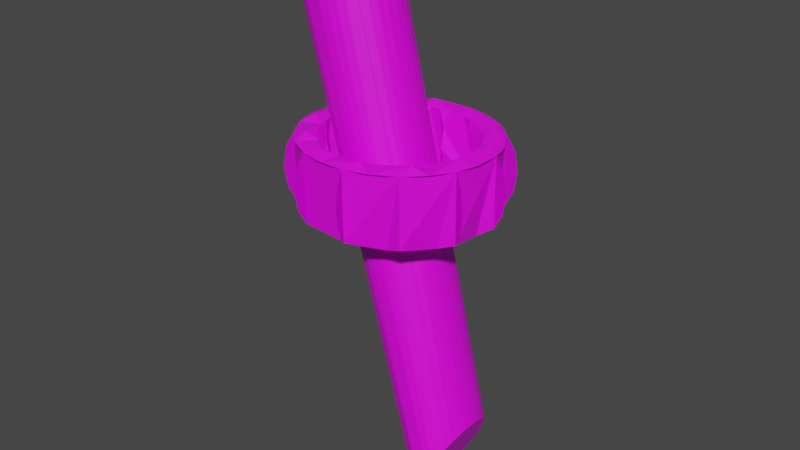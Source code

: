 # Source: tocha_com_detalhes_verdes.blend  (saved by Blender 2.92.15; exported with 4.5.12 LTS)
import bpy
from mathutils import Matrix  # noqa: F401  (used for matrix-valued properties, if any)

bpy.ops.wm.read_factory_settings(use_empty=True)
scene = bpy.context.scene
scene.name = 'Scene'

# ---- collections
col_collection = bpy.data.collections.new('Collection'); scene.collection.children.link(col_collection)

# ---- images (referenced by path relative to the original .blend; pixels are not part of the script)
import os
ASSET_DIR = os.environ.get("B2B_ASSET_DIR", "")  # directory of the original .blend (textures are referenced by path, not embedded)
HERE = os.path.dirname(os.path.abspath(__file__))  # packed textures are extracted next to this script under _unpacked/

def load_image(name, relpath, width, height, colorspace="sRGB"):
    """Load a texture the original file referenced (path relative to the .blend, or extracted next to this script)."""
    p = next((c for c in (os.path.join(HERE, relpath), os.path.join(ASSET_DIR, relpath)) if relpath and os.path.exists(c)), "")
    if p:
        img = bpy.data.images.load(p, check_existing=True)
        img.name = name
    else:  # same state as the original file: an image datablock whose file is absent (Cycles renders it pink)
        img = bpy.data.images.new(name, width, height)
        img.source = "FILE"
        img.filepath = "//" + (relpath or name)
    img.colorspace_settings.name = colorspace
    return img
img_material_base_color = load_image('Material Base Color', 'tocha com detalhes verde Base Color.png', 1024, 1024, 'sRGB')

# ---- materials (node trees are filled in below, after node groups)
mat_material = bpy.data.materials.new('Material')
mat_material.use_transparent_shadow = False

# ---- material node trees
mat_material.use_nodes = True; mat_material.node_tree.nodes.clear()
_N = mat_material.node_tree.nodes; _L = mat_material.node_tree.links
n0 = _N.new('ShaderNodeBsdfPrincipled'); n0.name = 'Principled BSDF'; n0.location = (10, 300)
n0.distribution = 'GGX'
n0.subsurface_method = 'BURLEY'
n0.inputs[3].default_value = 1.45
n0.inputs[27].default_value = (0.0, 0.0, 0.0, 1.0)
n0.inputs[28].default_value = 1.0
n1 = _N.new('ShaderNodeOutputMaterial'); n1.name = 'Material Output'; n1.location = (300, 300)
n2 = _N.new('ShaderNodeTexImage'); n2.name = 'Textura de imagem'; n2.location = (-280, 280)
n2.image = img_material_base_color
_L.new(n0.outputs[0], n1.inputs[0])
_L.new(n2.outputs[0], n0.inputs[0])
n1.is_active_output = True

# ---- world
world_world = bpy.data.worlds.new('World'); scene.world = world_world
world_world.use_nodes = True; world_world.node_tree.nodes.clear()
_N = world_world.node_tree.nodes; _L = world_world.node_tree.links
n0 = _N.new('ShaderNodeOutputWorld'); n0.name = 'World Output'; n0.location = (300, 300)
n1 = _N.new('ShaderNodeBackground'); n1.name = 'Background'; n1.location = (10, 300)
n1.inputs[0].default_value = (0.05088, 0.05088, 0.05088, 1.0)
_L.new(n1.outputs[0], n0.inputs[0])
n0.is_active_output = True
world_world.color = (0.05088, 0.05088, 0.05088)
world_world.use_sun_shadow = False
world_world.sun_shadow_jitter_overblur = 0.0

# ---- meshes
me_torus = bpy.data.meshes.new('Torus')
me_torus.from_pydata([(-1.035, -2.842e-14, -0.1858), (-0.906, -2.842e-14, -0.1518), (-0.8124, -2.842e-14, -0.05983), (-0.7796, -2.842e-14, 0.06532), (-0.8165, -2.842e-14, 0.1902), (-0.913, -2.842e-14, 0.2812), (-1.173, -2.842e-14, 0.2801), (-1.026, 0.1305, -0.1858), (-0.9052, 0.1142, 0.2813), (-1.163, 0.1468, 0.2801), (-0.9999, 0.2588, -0.1857), (-0.8821, 0.2265, 0.2814), (-1.008, 0.2588, 0.3143), (-1.133, 0.2912, 0.2803), (-1.2, 0.4784, 0.06344), (-1.166, 0.4655, -0.06141), (-1.077, 0.4305, -0.1525), (-0.9562, 0.3827, -0.1855), (-0.8438, 0.3348, 0.2815), (-1.084, 0.4305, 0.2805), (-1.17, 0.4655, 0.1886), (-0.8961, 0.5, -0.1852), (-0.7842, 0.4375, -0.1512), (-0.7034, 0.3917, -0.05934), (-0.6753, 0.375, 0.06579), (-0.7074, 0.3917, 0.1906), (-0.7913, 0.4375, 0.2818), (-1.016, 0.5625, 0.2808), (-0.8206, 0.6088, -0.1849), (-0.7252, 0.5327, 0.2821), (-0.9312, 0.6849, 0.2812), (-0.731, 0.7071, -0.1845), (-0.6468, 0.6187, 0.2824), (-0.7392, 0.7071, 0.3155), (-0.8304, 0.7955, 0.2816), (-0.791, 0.9917, 0.06527), (-0.7678, 0.9651, -0.05963), (-0.7084, 0.8925, -0.1509), (-0.6289, 0.7934, -0.184), (-0.5574, 0.6942, 0.2828), (-0.7155, 0.8925, 0.2821), (-0.7719, 0.9651, 0.1904), (-0.5159, 0.866, -0.1835), (-0.4515, 0.7578, -0.1497), (-0.4055, 0.6785, -0.05801), (-0.3901, 0.6495, 0.06706), (-0.4095, 0.6785, 0.192), (-0.4586, 0.7578, 0.2833), (-0.5884, 0.9743, 0.2827), (-0.394, 0.9239, -0.183), (-0.3519, 0.8084, 0.2837), (-0.4513, 1.039, 0.2833), (-0.2653, 0.9659, -0.1824), (-0.2393, 0.8452, 0.2843), (-0.2735, 0.9659, 0.3176), (-0.3066, 1.087, 0.284), (-0.17, 1.239, 0.06805), (-0.1635, 1.206, -0.05693), (-0.1496, 1.115, -0.1484), (-0.1321, 0.9914, -0.1818), (-0.1227, 0.8675, 0.2848), (-0.1566, 1.115, 0.2846), (-0.1675, 1.206, 0.1931), (0.003517, 1.0, -0.1812), (0.002971, 0.875, -0.1477), (0.001478, 0.7835, -0.05619), (-0.0005613, 0.75, 0.06881), (-0.0026, 0.7835, 0.1938), (-0.004093, 0.875, 0.2853), (-0.004093, 1.125, 0.2853), (0.1391, 0.9914, -0.1806), (0.1145, 0.8675, 0.2858), (0.1484, 1.115, 0.286), (0.2724, 0.9659, -0.18), (0.2312, 0.8452, 0.2864), (0.2642, 0.9659, 0.32), (0.2984, 1.087, 0.2867), (0.4963, 1.155, 0.07103), (0.4851, 1.124, -0.05403), (0.4502, 1.039, -0.1457), (0.401, 0.9239, -0.1794), (0.3437, 0.8084, 0.2869), (0.4431, 1.039, 0.2873), (0.481, 1.124, 0.196), (0.5229, 0.866, -0.1789), (0.4574, 0.7578, -0.1457), (0.4084, 0.6785, -0.05437), (0.389, 0.6495, 0.07055), (0.4043, 0.6785, 0.1956), (0.4504, 0.7578, 0.2873), (0.5802, 0.9743, 0.2879), (0.6359, 0.7934, -0.1784), (0.5492, 0.6942, 0.2878), (0.7073, 0.8925, 0.2885), (0.738, 0.7071, -0.1779), (0.6386, 0.6187, 0.2882), (0.7299, 0.7071, 0.3221), (0.8223, 0.7955, 0.289), (1.03, 0.761, 0.07341), (1.004, 0.7406, -0.0517), (0.9301, 0.6849, -0.1435), (0.8276, 0.6088, -0.1775), (0.717, 0.5327, 0.2885), (0.923, 0.6849, 0.2895), (0.9999, 0.7406, 0.1983), (0.9031, 0.5, -0.1772), (0.7901, 0.4375, -0.1442), (0.7063, 0.3917, -0.05304), (0.6741, 0.375, 0.07182), (0.7022, 0.3917, 0.197), (0.7831, 0.4375, 0.2888), (1.008, 0.5625, 0.2898), (0.9632, 0.3827, -0.1769), (0.8357, 0.3348, 0.2891), (1.076, 0.4305, 0.2901), (1.007, 0.2588, -0.1767), (0.8739, 0.2265, 0.2892), (0.9987, 0.2588, 0.3233), (1.125, 0.2912, 0.2904), (1.287, 0.1632, 0.07456), (1.254, 0.1588, -0.05059), (1.162, 0.1468, -0.1425), (1.033, 0.1305, -0.1766), (0.8971, 0.1142, 0.2893), (1.155, 0.1468, 0.2905), (1.25, 0.1588, 0.1994), (1.042, 8.742e-08, -0.1765), (0.9119, 7.649e-08, -0.1436), (0.8154, 6.85e-08, -0.05255), (0.7785, 6.557e-08, 0.07229), (0.8113, 6.85e-08, 0.1974), (0.9048, 7.649e-08, 0.2894), (1.165, 9.835e-08, 0.2905), (1.033, -0.1305, -0.1766), (0.8971, -0.1142, 0.2893), (1.155, -0.1468, 0.2905), (1.007, -0.2588, -0.1767), (0.8739, -0.2265, 0.2892), (0.9987, -0.2588, 0.3233), (1.125, -0.2912, 0.2904), (1.199, -0.4784, 0.07417), (1.169, -0.4655, -0.05097), (1.083, -0.4305, -0.1429), (0.9632, -0.3827, -0.1769), (0.8357, -0.3348, 0.2891), (1.076, -0.4305, 0.2901), (1.165, -0.4655, 0.199), (0.9031, -0.5, -0.1772), (0.7901, -0.4375, -0.1442), (0.7063, -0.3917, -0.05304), (0.6741, -0.375, 0.07182), (0.7022, -0.3917, 0.197), (0.7831, -0.4375, 0.2888), (1.008, -0.5625, 0.2898), (0.8276, -0.6088, -0.1775), (0.717, -0.5327, 0.2885), (0.923, -0.6849, 0.2895), (0.738, -0.7071, -0.1779), (0.6386, -0.6187, 0.2882), (0.7299, -0.7071, 0.3221), (0.8223, -0.7955, 0.289), (0.7899, -0.9917, 0.07234), (0.7708, -0.9651, -0.05275), (0.7144, -0.8925, -0.1445), (0.6359, -0.7934, -0.1784), (0.5492, -0.6942, 0.2878), (0.7073, -0.8925, 0.2885), (0.7667, -0.9651, 0.1972), (0.5229, -0.866, -0.1789), (0.4574, -0.7578, -0.1457), (0.4084, -0.6785, -0.05437), (0.389, -0.6495, 0.07055), (0.4043, -0.6785, 0.1956), (0.4504, -0.7578, 0.2873), (0.5802, -0.9743, 0.2879), (0.401, -0.9239, -0.1794), (0.3437, -0.8084, 0.2869), (0.4431, -1.039, 0.2873), (0.2724, -0.9659, -0.18), (0.2312, -0.8452, 0.2864), (0.2642, -0.9659, 0.32), (0.2984, -1.087, 0.2867), (0.1689, -1.239, 0.06956), (0.1664, -1.206, -0.05545), (0.1555, -1.115, -0.147), (0.1391, -0.9914, -0.1806), (0.1145, -0.8675, 0.2858), (0.1484, -1.115, 0.286), (0.1623, -1.206, 0.1945), (0.003517, -1.0, -0.1812), (0.002971, -0.875, -0.1477), (0.001478, -0.7835, -0.05619), (-0.0005613, -0.75, 0.06881), (-0.0026, -0.7835, 0.1938), (-0.004093, -0.875, 0.2853), (-0.004093, -1.125, 0.2853), (-0.1321, -0.9914, -0.1818), (-0.1227, -0.8675, 0.2848), (-0.1566, -1.115, 0.2846), (-0.2653, -0.9659, -0.1824), (-0.2393, -0.8452, 0.2843), (-0.2735, -0.9659, 0.3176), (-0.3066, -1.087, 0.284), (-0.4975, -1.155, 0.06658), (-0.4821, -1.124, -0.05835), (-0.4442, -1.039, -0.1497), (-0.394, -0.9239, -0.183), (-0.3519, -0.8084, 0.2837), (-0.4513, -1.039, 0.2833), (-0.4862, -1.124, 0.1916), (-0.5159, -0.866, -0.1835), (-0.4515, -0.7578, -0.1497), (-0.4055, -0.6785, -0.05801), (-0.3901, -0.6495, 0.06706), (-0.4095, -0.6785, 0.192), (-0.4586, -0.7578, 0.2833), (-0.5884, -0.9743, 0.2827), (-0.6289, -0.7934, -0.184), (-0.5574, -0.6942, 0.2828), (-0.7155, -0.8925, 0.2821), (-0.731, -0.7071, -0.1845), (-0.6468, -0.6187, 0.2824), (-0.7392, -0.7071, 0.3155), (-0.8304, -0.7955, 0.2816), (-1.031, -0.761, 0.0642), (-1.001, -0.7406, -0.06067), (-0.9242, -0.6849, -0.1518), (-0.8206, -0.6088, -0.1849), (-0.7252, -0.5327, 0.2821), (-0.9312, -0.6849, 0.2812), (-1.005, -0.7406, 0.1893), (-0.8961, -0.5, -0.1852), (-0.7842, -0.4375, -0.1512), (-0.7034, -0.3917, -0.05934), (-0.6753, -0.375, 0.06579), (-0.7074, -0.3917, 0.1906), (-0.7913, -0.4375, 0.2818), (-1.016, -0.5625, 0.2808), (-0.9562, -0.3827, -0.1855), (-0.8438, -0.3348, 0.2815), (-1.084, -0.4305, 0.2805), (-0.9999, -0.2588, -0.1857), (-0.8821, -0.2265, 0.2814), (-1.008, -0.2588, 0.3143), (-1.133, -0.2912, 0.2803), (-1.288, -0.1632, 0.06305), (-1.251, -0.1588, -0.06179), (-1.156, -0.1468, -0.1529), (-1.026, -0.1305, -0.1858), (-0.9052, -0.1142, 0.2813), (-1.163, -0.1468, 0.2801), (-1.255, -0.1588, 0.1882), (-0.7725, 0.5479, 1.349), (0.7803, 0.5479, -1.757), (-0.8721, 0.5373, 1.324), (0.7237, 0.5373, -1.816), (-0.9679, 0.5062, 1.3), (0.6693, 0.5062, -1.872), (-1.056, 0.4555, 1.277), (0.6192, 0.4555, -1.924), (-1.133, 0.3874, 1.258), (0.5752, 0.3874, -1.969), (-1.197, 0.3044, 1.242), (0.5391, 0.3044, -2.006), (-1.244, 0.2097, 1.23), (0.5123, 0.2097, -2.034), (-1.273, 0.1069, 1.223), (0.4958, 0.1069, -2.051), (-1.283, 4.495e-07, 1.22), (0.4902, 4.495e-07, -2.057), (-1.273, -0.1069, 1.223), (0.4958, -0.1069, -2.051), (-1.244, -0.2097, 1.23), (0.5123, -0.2097, -2.034), (-1.197, -0.3044, 1.242), (0.5391, -0.3044, -2.006), (-1.133, -0.3874, 1.258), (0.5752, -0.3874, -1.969), (-1.056, -0.4555, 1.277), (0.6192, -0.4555, -1.924), (-0.9679, -0.5062, 1.3), (0.6693, -0.5062, -1.872), (-0.8721, -0.5373, 1.324), (0.7237, -0.5373, -1.816), (-0.7725, -0.5479, 1.349), (0.7803, -0.5479, -1.757), (-0.6729, -0.5373, 1.374), (0.8369, -0.5373, -1.699), (-0.5772, -0.5062, 1.398), (0.8913, -0.5062, -1.642), (-0.4889, -0.4555, 1.421), (0.9415, -0.4555, -1.591), (-0.4116, -0.3874, 1.44), (0.9854, -0.3874, -1.545), (-0.3481, -0.3044, 1.456), (1.021, -0.3044, -1.508), (-0.3009, -0.2097, 1.468), (1.048, -0.2097, -1.48), (-0.2719, -0.1069, 1.476), (1.065, -0.1069, -1.463), (-0.2621, 9.372e-07, 1.478), (1.07, 9.372e-07, -1.457), (-0.2719, 0.1069, 1.476), (1.065, 0.1069, -1.463), (-0.3009, 0.2097, 1.468), (1.048, 0.2097, -1.48), (-0.3481, 0.3044, 1.456), (1.021, 0.3044, -1.508), (-0.4116, 0.3874, 1.44), (0.9854, 0.3874, -1.545), (-0.4889, 0.4555, 1.421), (0.9415, 0.4555, -1.591), (-0.5772, 0.5062, 1.398), (0.8913, 0.5062, -1.642), (-0.6729, 0.5373, 1.374), (0.8369, 0.5373, -1.699)], [], [(116, 123, 131, 134, 137, 138, 139, 135, 132, 124, 118, 117), (32, 39, 47, 50, 53, 54, 55, 51, 48, 40, 34, 33), (231, 238, 241, 248, 0, 1, 2, 3, 4, 5, 249, 242, 239, 236, 235, 234, 233, 232), (95, 102, 110, 113, 116, 117, 118, 114, 111, 103, 97, 96), (246, 245, 251, 250, 6, 9, 13, 19, 20, 14, 15, 16, 17, 10, 7, 0, 248, 247), (0, 7, 10, 17, 21, 22, 23, 24, 25, 26, 18, 11, 8, 5, 4, 3, 2, 1), (74, 81, 89, 92, 95, 96, 97, 93, 90, 82, 76, 75), (15, 14, 20, 19, 27, 30, 34, 40, 41, 35, 36, 37, 38, 31, 28, 21, 17, 16), (21, 28, 31, 38, 42, 43, 44, 45, 46, 47, 39, 32, 29, 26, 25, 24, 23, 22), (36, 35, 41, 40, 48, 51, 55, 61, 62, 56, 57, 58, 59, 52, 49, 42, 38, 37), (42, 49, 52, 59, 63, 64, 65, 66, 67, 68, 60, 53, 50, 47, 46, 45, 44, 43), (53, 60, 68, 71, 74, 75, 76, 72, 69, 61, 55, 54), (57, 56, 62, 61, 69, 72, 76, 82, 83, 77, 78, 79, 80, 73, 70, 63, 59, 58), (63, 70, 73, 80, 84, 85, 86, 87, 88, 89, 81, 74, 71, 68, 67, 66, 65, 64), (78, 77, 83, 82, 90, 93, 97, 103, 104, 98, 99, 100, 101, 94, 91, 84, 80, 79), (84, 91, 94, 101, 105, 106, 107, 108, 109, 110, 102, 95, 92, 89, 88, 87, 86, 85), (126, 133, 136, 143, 147, 148, 149, 150, 151, 152, 144, 137, 134, 131, 130, 129, 128, 127), (26, 29, 32, 33, 34, 30, 27, 19, 13, 12, 11, 18), (99, 98, 104, 103, 111, 114, 118, 124, 125, 119, 120, 121, 122, 115, 112, 105, 101, 100), (105, 112, 115, 122, 126, 127, 128, 129, 130, 131, 123, 116, 113, 110, 109, 108, 107, 106), (242, 249, 5, 8, 11, 12, 13, 9, 6, 250, 244, 243), (120, 119, 125, 124, 132, 135, 139, 145, 146, 140, 141, 142, 143, 136, 133, 126, 122, 121), (221, 228, 236, 239, 242, 243, 244, 240, 237, 229, 223, 222), (141, 140, 146, 145, 153, 156, 160, 166, 167, 161, 162, 163, 164, 157, 154, 147, 143, 142), (147, 154, 157, 164, 168, 169, 170, 171, 172, 173, 165, 158, 155, 152, 151, 150, 149, 148), (200, 207, 215, 218, 221, 222, 223, 219, 216, 208, 202, 201), (162, 161, 167, 166, 174, 177, 181, 187, 188, 182, 183, 184, 185, 178, 175, 168, 164, 163), (168, 175, 178, 185, 189, 190, 191, 192, 193, 194, 186, 179, 176, 173, 172, 171, 170, 169), (183, 182, 188, 187, 195, 198, 202, 208, 209, 203, 204, 205, 206, 199, 196, 189, 185, 184), (189, 196, 199, 206, 210, 211, 212, 213, 214, 215, 207, 200, 197, 194, 193, 192, 191, 190), (137, 144, 152, 155, 158, 159, 160, 156, 153, 145, 139, 138), (204, 203, 209, 208, 216, 219, 223, 229, 230, 224, 225, 226, 227, 220, 217, 210, 206, 205), (210, 217, 220, 227, 231, 232, 233, 234, 235, 236, 228, 221, 218, 215, 214, 213, 212, 211), (225, 224, 230, 229, 237, 240, 244, 250, 251, 245, 246, 247, 248, 241, 238, 231, 227, 226), (179, 186, 194, 197, 200, 201, 202, 198, 195, 187, 181, 180), (158, 165, 173, 176, 179, 180, 181, 177, 174, 166, 160, 159), (262, 263, 265, 267, 269, 271, 270, 268, 266, 264), (278, 279, 281, 283, 285, 287, 286, 284, 282, 280), (286, 287, 289, 291, 293, 295, 294, 292, 290, 288), (302, 303, 305, 307, 309, 311, 310, 308, 306, 304), (253, 255, 254, 252, 314, 312, 310, 311, 313, 315), (254, 255, 257, 259, 261, 263, 262, 260, 258, 256), (255, 253, 315, 313, 311, 309, 307, 305, 303, 301, 299, 297, 295, 293, 291, 289, 287, 285, 283, 281, 279, 277, 275, 273, 271, 269, 267, 265, 263, 261, 259, 257), (294, 295, 297, 299, 301, 303, 302, 300, 298, 296), (252, 254, 256, 258, 260, 262, 264, 266, 268, 270, 272, 274, 276, 278, 280, 282, 284, 286, 288, 290, 292, 294, 296, 298, 300, 302, 304, 306, 308, 310, 312, 314), (270, 271, 273, 275, 277, 279, 278, 276, 274, 272)])
_uv = me_torus.uv_layers.new(name='UVMap')
_uv.uv.foreach_set('vector', [0.1513, 0.3646, 0.1712, 0.37, 0.1916, 0.3727, 0.2121, 0.3726, 0.2325, 0.3697, 0.2369, 0.3926, 0.2413, 0.4154, 0.2151, 0.4192, 0.1886, 0.4193, 0.1624, 0.4158, 0.1368, 0.4088, 0.1441, 0.3868, 0.09811, 0.08734, 0.08356, 0.1025, 0.07103, 0.1195, 0.06074, 0.1381, 0.05287, 0.1579, 0.03158, 0.1505, 0.0103, 0.1431, 0.02043, 0.1176, 0.03366, 0.09379, 0.04977, 0.07191, 0.06848, 0.0524, 0.08329, 0.06991, 0.7546, 0.8883, 0.748, 0.8681, 0.7425, 0.8466, 0.7381, 0.8241, 0.7349, 0.8009, 0.7495, 0.7986, 0.7712, 0.7959, 0.7941, 0.7935, 0.812, 0.792, 0.8202, 0.7919, 0.823, 0.8122, 0.8269, 0.8319, 0.8317, 0.8508, 0.8375, 0.8684, 0.8274, 0.8605, 0.8088, 0.8591, 0.7866, 0.8644, 0.7668, 0.8751, 0.08356, 0.3179, 0.09811, 0.333, 0.1144, 0.3459, 0.1323, 0.3565, 0.1513, 0.3646, 0.1441, 0.3868, 0.1368, 0.4088, 0.1124, 0.3985, 0.08947, 0.3848, 0.06848, 0.3682, 0.04977, 0.3489, 0.06666, 0.3334, 0.3464, 0.6386, 0.3231, 0.6402, 0.3039, 0.6378, 0.2939, 0.6321, 0.2921, 0.6066, 0.2915, 0.5803, 0.2921, 0.5538, 0.2939, 0.5276, 0.3039, 0.5247, 0.3231, 0.524, 0.3464, 0.5255, 0.3675, 0.529, 0.3808, 0.5334, 0.3792, 0.5567, 0.3786, 0.5803, 0.3792, 0.6036, 0.3808, 0.6263, 0.3675, 0.6335, 0.7349, 0.8009, 0.733, 0.7774, 0.7323, 0.7542, 0.733, 0.7315, 0.7349, 0.7097, 0.7495, 0.7188, 0.7712, 0.7245, 0.7941, 0.7251, 0.812, 0.7206, 0.8202, 0.7121, 0.8185, 0.7312, 0.818, 0.751, 0.8185, 0.7714, 0.8202, 0.7919, 0.812, 0.792, 0.7941, 0.7935, 0.7712, 0.7959, 0.7495, 0.7986, 0.04754, 0.2423, 0.05287, 0.2629, 0.06074, 0.2826, 0.07103, 0.301, 0.08356, 0.3179, 0.06666, 0.3334, 0.04977, 0.3489, 0.03366, 0.3272, 0.02043, 0.3034, 0.0103, 0.2781, 0.003454, 0.2516, 0.0255, 0.247, 0.3464, 0.5255, 0.3231, 0.524, 0.3039, 0.5247, 0.2939, 0.5276, 0.2969, 0.5019, 0.3009, 0.4774, 0.3061, 0.4544, 0.3122, 0.4333, 0.3237, 0.4228, 0.3434, 0.4193, 0.3662, 0.4237, 0.3858, 0.4348, 0.397, 0.4496, 0.3916, 0.4684, 0.3871, 0.4888, 0.3834, 0.5106, 0.3808, 0.5334, 0.3675, 0.529, 0.7349, 0.7097, 0.7381, 0.6893, 0.7425, 0.6705, 0.748, 0.6537, 0.7546, 0.6392, 0.7668, 0.6571, 0.7866, 0.6692, 0.8088, 0.6722, 0.8274, 0.6654, 0.8375, 0.6504, 0.8317, 0.6631, 0.8269, 0.6778, 0.823, 0.6942, 0.8202, 0.7121, 0.812, 0.7206, 0.7941, 0.7251, 0.7712, 0.7245, 0.7495, 0.7188, 0.6559, 0.9366, 0.633, 0.941, 0.6121, 0.9355, 0.5988, 0.9214, 0.5948, 0.9036, 0.5914, 0.8832, 0.5888, 0.8606, 0.5868, 0.8361, 0.5992, 0.8432, 0.6198, 0.8462, 0.643, 0.8443, 0.6626, 0.8381, 0.6734, 0.8291, 0.6751, 0.8508, 0.6775, 0.8709, 0.6805, 0.8891, 0.684, 0.9049, 0.6745, 0.9234, 0.1971, 0.9966, 0.1932, 0.976, 0.1899, 0.9538, 0.1873, 0.9305, 0.1853, 0.9065, 0.1967, 0.9039, 0.2166, 0.9017, 0.2399, 0.9004, 0.2601, 0.9005, 0.272, 0.9019, 0.2737, 0.923, 0.276, 0.9433, 0.2789, 0.9627, 0.2824, 0.9808, 0.2694, 0.9711, 0.2487, 0.968, 0.2259, 0.9723, 0.207, 0.9827, 0.05287, 0.1579, 0.04754, 0.1785, 0.04486, 0.1997, 0.04486, 0.2211, 0.04754, 0.2423, 0.0255, 0.247, 0.003454, 0.2516, 0.0, 0.2244, 0.0, 0.1969, 0.003454, 0.1697, 0.0103, 0.1431, 0.03158, 0.1505, 0.643, 0.8443, 0.6198, 0.8462, 0.5992, 0.8432, 0.5868, 0.8361, 0.5857, 0.8103, 0.5853, 0.7835, 0.5857, 0.7562, 0.5868, 0.7288, 0.5992, 0.7272, 0.6198, 0.727, 0.643, 0.7283, 0.6626, 0.7308, 0.6734, 0.7337, 0.6724, 0.758, 0.672, 0.7823, 0.6724, 0.8061, 0.6734, 0.8291, 0.6626, 0.8381, 0.1853, 0.9065, 0.1842, 0.8821, 0.1838, 0.8578, 0.1842, 0.834, 0.1853, 0.8111, 0.1967, 0.8204, 0.2166, 0.8269, 0.2399, 0.8289, 0.2601, 0.8258, 0.272, 0.8184, 0.271, 0.8385, 0.2707, 0.8593, 0.271, 0.8806, 0.272, 0.9019, 0.2601, 0.9005, 0.2399, 0.9004, 0.2166, 0.9017, 0.1967, 0.9039, 0.643, 0.7283, 0.6198, 0.727, 0.5992, 0.7272, 0.5868, 0.7288, 0.5888, 0.7019, 0.5914, 0.6759, 0.5948, 0.6512, 0.5988, 0.6283, 0.6121, 0.6185, 0.633, 0.6153, 0.6559, 0.6196, 0.6745, 0.6302, 0.684, 0.6444, 0.6805, 0.6647, 0.6775, 0.6867, 0.6751, 0.7098, 0.6734, 0.7337, 0.6626, 0.7308, 0.1853, 0.8111, 0.1873, 0.7895, 0.1899, 0.7696, 0.1932, 0.7516, 0.1971, 0.736, 0.207, 0.7547, 0.2259, 0.7681, 0.2487, 0.7726, 0.2694, 0.767, 0.2824, 0.7527, 0.2789, 0.7664, 0.276, 0.7821, 0.2737, 0.7995, 0.272, 0.8184, 0.2601, 0.8258, 0.2399, 0.8289, 0.2166, 0.8269, 0.1967, 0.8204, 0.4058, 0.8351, 0.4042, 0.8118, 0.4037, 0.7883, 0.4042, 0.7649, 0.4058, 0.742, 0.4191, 0.7487, 0.4402, 0.7533, 0.4635, 0.7545, 0.4827, 0.7521, 0.4927, 0.7467, 0.4913, 0.7668, 0.4908, 0.7872, 0.4913, 0.8078, 0.4927, 0.8282, 0.4827, 0.8251, 0.4635, 0.8243, 0.4402, 0.8262, 0.4191, 0.8301, 0.1323, 0.06348, 0.1144, 0.07425, 0.09811, 0.08734, 0.08329, 0.06991, 0.06848, 0.0524, 0.08947, 0.03557, 0.1124, 0.02172, 0.1368, 0.01108, 0.1624, 0.003847, 0.1668, 0.02675, 0.1712, 0.04958, 0.1513, 0.05521, 0.2595, 0.7313, 0.2373, 0.736, 0.2186, 0.7329, 0.2084, 0.7228, 0.2012, 0.7016, 0.1951, 0.6786, 0.1902, 0.6541, 0.1867, 0.6284, 0.195, 0.6309, 0.2131, 0.6312, 0.236, 0.6293, 0.2576, 0.6257, 0.2721, 0.6213, 0.2753, 0.6441, 0.2796, 0.6659, 0.285, 0.6864, 0.2915, 0.7051, 0.2794, 0.72, 0.4221, 0.9179, 0.4167, 0.8995, 0.4121, 0.8793, 0.4085, 0.8578, 0.4058, 0.8351, 0.4191, 0.8301, 0.4402, 0.8262, 0.4635, 0.8243, 0.4827, 0.8251, 0.4927, 0.8282, 0.495, 0.848, 0.4982, 0.8669, 0.5022, 0.8845, 0.5069, 0.9006, 0.4954, 0.8899, 0.4756, 0.8864, 0.4529, 0.891, 0.4333, 0.9025, 0.2524, 0.05471, 0.2325, 0.04928, 0.2121, 0.04659, 0.1916, 0.04669, 0.1712, 0.04958, 0.1668, 0.02675, 0.1624, 0.003847, 0.1886, 0.0001309, 0.2151, 0.0, 0.2413, 0.003456, 0.2669, 0.01044, 0.2596, 0.03261, 0.236, 0.6293, 0.2131, 0.6312, 0.195, 0.6309, 0.1867, 0.6284, 0.1845, 0.6022, 0.1838, 0.5758, 0.1845, 0.5496, 0.1867, 0.5241, 0.195, 0.5181, 0.2131, 0.5153, 0.236, 0.5165, 0.2576, 0.5213, 0.2721, 0.5286, 0.2702, 0.5512, 0.2696, 0.5745, 0.2702, 0.598, 0.2721, 0.6213, 0.2576, 0.6257, 0.3201, 0.1014, 0.3056, 0.08631, 0.2893, 0.07339, 0.2714, 0.06279, 0.2524, 0.05471, 0.2596, 0.03261, 0.2669, 0.01044, 0.2913, 0.02083, 0.3142, 0.03446, 0.3352, 0.05108, 0.3539, 0.07041, 0.337, 0.08592, 0.236, 0.5165, 0.2131, 0.5153, 0.195, 0.5181, 0.1867, 0.5241, 0.1902, 0.4998, 0.1951, 0.477, 0.2012, 0.4562, 0.2084, 0.4377, 0.2186, 0.4247, 0.2373, 0.4193, 0.2595, 0.4231, 0.2794, 0.4349, 0.2915, 0.4518, 0.285, 0.4682, 0.2796, 0.4867, 0.2753, 0.5069, 0.2721, 0.5286, 0.2576, 0.5213, 0.4058, 0.742, 0.4085, 0.7201, 0.4121, 0.6995, 0.4167, 0.6805, 0.4221, 0.6635, 0.4333, 0.68, 0.4529, 0.6917, 0.4756, 0.6956, 0.4954, 0.6906, 0.5069, 0.678, 0.5022, 0.6929, 0.4982, 0.7095, 0.495, 0.7276, 0.4927, 0.7467, 0.4827, 0.7521, 0.4635, 0.7545, 0.4402, 0.7533, 0.4191, 0.7487, 0.3562, 0.177, 0.3508, 0.1564, 0.343, 0.1367, 0.3327, 0.1182, 0.3201, 0.1014, 0.337, 0.08592, 0.3539, 0.07041, 0.37, 0.09213, 0.3833, 0.1159, 0.3934, 0.1412, 0.4002, 0.1677, 0.3782, 0.1724, 0.9089, 0.9242, 0.886, 0.9284, 0.8653, 0.924, 0.8523, 0.9122, 0.8479, 0.891, 0.8443, 0.8676, 0.8413, 0.8426, 0.8392, 0.8163, 0.8512, 0.8203, 0.8715, 0.8218, 0.8947, 0.8205, 0.9146, 0.8167, 0.9259, 0.8115, 0.9278, 0.8349, 0.9304, 0.8571, 0.9336, 0.8778, 0.9375, 0.8967, 0.9277, 0.9126, 0.3034, 1.0, 0.2999, 0.982, 0.2969, 0.9619, 0.2946, 0.9403, 0.2929, 0.9173, 0.3036, 0.9109, 0.3232, 0.9062, 0.3464, 0.9044, 0.367, 0.9061, 0.3794, 0.9107, 0.3809, 0.9308, 0.383, 0.9497, 0.3855, 0.9672, 0.3886, 0.983, 0.3752, 0.9708, 0.3543, 0.9664, 0.3314, 0.971, 0.3128, 0.9833, 0.8947, 0.8205, 0.8715, 0.8218, 0.8512, 0.8203, 0.8392, 0.8163, 0.8379, 0.7892, 0.8375, 0.7618, 0.8379, 0.7344, 0.8392, 0.7077, 0.8512, 0.7028, 0.8715, 0.7011, 0.8947, 0.703, 0.9146, 0.7081, 0.9259, 0.7149, 0.9247, 0.7387, 0.9243, 0.763, 0.9247, 0.7874, 0.9259, 0.8115, 0.9146, 0.8167, 0.2929, 0.9173, 0.2918, 0.8935, 0.2915, 0.8693, 0.2918, 0.8449, 0.2929, 0.821, 0.3036, 0.8266, 0.3232, 0.8307, 0.3464, 0.8321, 0.367, 0.8306, 0.3794, 0.8264, 0.3785, 0.8473, 0.3782, 0.8686, 0.3785, 0.8899, 0.3794, 0.9107, 0.367, 0.9061, 0.3464, 0.9044, 0.3232, 0.9062, 0.3036, 0.9109, 0.2325, 0.3697, 0.2524, 0.3641, 0.2714, 0.3558, 0.2893, 0.345, 0.3056, 0.3319, 0.3204, 0.3495, 0.3352, 0.3669, 0.3142, 0.3837, 0.2913, 0.3976, 0.2669, 0.4082, 0.2413, 0.4154, 0.2369, 0.3926, 0.8947, 0.703, 0.8715, 0.7011, 0.8512, 0.7028, 0.8392, 0.7077, 0.8413, 0.682, 0.8443, 0.6577, 0.8479, 0.6354, 0.8523, 0.6154, 0.8653, 0.603, 0.886, 0.5985, 0.9089, 0.6032, 0.9277, 0.6158, 0.9375, 0.6329, 0.9336, 0.6507, 0.9304, 0.6705, 0.9278, 0.6921, 0.9259, 0.7149, 0.9146, 0.7081, 0.2929, 0.821, 0.2946, 0.7978, 0.2969, 0.7758, 0.2999, 0.7553, 0.3034, 0.7367, 0.3128, 0.7529, 0.3314, 0.7647, 0.3543, 0.769, 0.3752, 0.7645, 0.3886, 0.7526, 0.3855, 0.7689, 0.383, 0.7868, 0.3809, 0.8061, 0.3794, 0.8264, 0.367, 0.8306, 0.3464, 0.8321, 0.3232, 0.8307, 0.3036, 0.8266, 0.3662, 0.7326, 0.3434, 0.7367, 0.3237, 0.7318, 0.3122, 0.719, 0.3061, 0.7004, 0.3009, 0.6794, 0.2969, 0.6566, 0.2939, 0.6321, 0.3039, 0.6378, 0.3231, 0.6402, 0.3464, 0.6386, 0.3675, 0.6335, 0.3808, 0.6263, 0.3834, 0.648, 0.3871, 0.6684, 0.3916, 0.687, 0.397, 0.7036, 0.3858, 0.7204, 0.3508, 0.2614, 0.3562, 0.2407, 0.3588, 0.2196, 0.3588, 0.1982, 0.3562, 0.177, 0.3782, 0.1724, 0.4002, 0.1677, 0.4037, 0.1949, 0.4037, 0.2224, 0.4002, 0.2496, 0.3934, 0.2762, 0.3721, 0.2689, 0.3056, 0.3319, 0.3201, 0.3168, 0.3327, 0.2998, 0.343, 0.2812, 0.3508, 0.2614, 0.3721, 0.2689, 0.3934, 0.2762, 0.3833, 0.3016, 0.37, 0.3255, 0.3539, 0.3474, 0.3352, 0.3669, 0.3204, 0.3495, 0.4559, 0.6602, 0.4548, 0.004116, 0.4728, 0.001549, 0.4917, 0.0001593, 0.5108, 0.0, 0.5294, 0.001077, 0.5311, 0.6635, 0.5126, 0.6633, 0.4934, 0.6626, 0.4742, 0.6616, 0.8375, 0.0, 0.8375, 0.6392, 0.8236, 0.6341, 0.8093, 0.6292, 0.7954, 0.6249, 0.7822, 0.6212, 0.7668, 0.0162, 0.784, 0.011, 0.802, 0.006452, 0.82, 0.002738, 0.7668, 0.0, 0.7668, 0.6153, 0.7591, 0.6102, 0.7482, 0.6055, 0.7343, 0.6014, 0.7182, 0.5981, 0.7159, 0.01104, 0.7325, 0.008854, 0.7469, 0.006214, 0.7584, 0.003224, 0.6407, 0.01393, 0.6435, 0.5944, 0.6259, 0.596, 0.6102, 0.5986, 0.5969, 0.6021, 0.5866, 0.6063, 0.5853, 0.006972, 0.5951, 0.009499, 0.6079, 0.01155, 0.6233, 0.01305, 0.8949, 0.005815, 0.9082, 0.0, 0.9082, 0.5985, 0.8907, 0.5962, 0.8726, 0.5927, 0.8547, 0.588, 0.8375, 0.5825, 0.8534, 0.01529, 0.8669, 0.01361, 0.8809, 0.01041, 0.4037, 0.6526, 0.4051, 0.02359, 0.4132, 0.01769, 0.4244, 0.01234, 0.4385, 0.007761, 0.4548, 0.004116, 0.4559, 0.6602, 0.4391, 0.6585, 0.4244, 0.6567, 0.4125, 0.6547, 0.09023, 0.8088, 0.07673, 0.8118, 0.06297, 0.8111, 0.04948, 0.8066, 0.03676, 0.7985, 0.02532, 0.7872, 0.01559, 0.773, 0.00795, 0.7566, 0.002684, 0.7385, 1.192e-07, 0.7195, 0.0, 0.7002, 0.002684, 0.6814, 0.00795, 0.6639, 0.01559, 0.6483, 0.02532, 0.6352, 0.03676, 0.6251, 0.04948, 0.6185, 0.06297, 0.6154, 0.07673, 0.6162, 0.09023, 0.6207, 0.1029, 0.6288, 0.1144, 0.6401, 0.1241, 0.6543, 0.1318, 0.6707, 0.137, 0.6888, 0.1397, 0.7078, 0.1397, 0.7271, 0.137, 0.7459, 0.1318, 0.7634, 0.1241, 0.779, 0.1144, 0.7921, 0.1029, 0.8021, 0.7159, 0.01104, 0.7182, 0.5981, 0.7003, 0.5957, 0.6814, 0.5942, 0.6622, 0.5937, 0.6435, 0.5944, 0.6407, 0.01393, 0.6594, 0.01417, 0.6786, 0.01375, 0.6977, 0.0127, 0.08284, 0.4193, 0.1009, 0.4195, 0.1187, 0.4235, 0.1354, 0.4311, 0.1505, 0.442, 0.1633, 0.4558, 0.1733, 0.472, 0.1803, 0.4899, 0.1838, 0.5089, 0.1838, 0.5282, 0.1803, 0.5471, 0.1733, 0.5648, 0.1633, 0.5807, 0.1505, 0.5942, 0.1354, 0.6047, 0.1187, 0.6119, 0.1009, 0.6154, 0.08284, 0.6152, 0.06509, 0.6112, 0.04837, 0.6036, 0.03331, 0.5927, 0.02052, 0.5789, 0.01046, 0.5627, 0.003531, 0.5448, 4.47e-08, 0.5258, 0.0, 0.5066, 0.003531, 0.4877, 0.01046, 0.4699, 0.02051, 0.454, 0.03331, 0.4405, 0.04837, 0.43, 0.06509, 0.4228, 0.5311, 0.6635, 0.5294, 0.001077, 0.5468, 0.00335, 0.5623, 0.00673, 0.5753, 0.01109, 0.5853, 0.01626, 0.5853, 0.6606, 0.5759, 0.6619, 0.5634, 0.6628, 0.5483, 0.6634])
me_torus.materials.append(mat_material)
me_torus.use_remesh_fix_poles = True
me_torus.use_remesh_preserve_attributes = False
me_torus.use_mirror_vertex_groups = False
me_torus.update()

# ---- objects
ob_torus = bpy.data.objects.new('Torus', me_torus)

# ---- transforms, parenting, visibility, modifiers, constraints
ob_torus.location = (0.0, 0.0, 0.0)
ob_torus.scale = (0.5236, 0.5111, 1.0)
ob_torus.lineart.crease_threshold = 0.0

# ---- collection membership
col_collection.objects.link(ob_torus)

# ---- scene / render settings (as saved in the file)
scene.frame_start = 1; scene.frame_end = 250; scene.frame_set(1)
scene.render.engine = 'BLENDER_EEVEE_NEXT'
scene.cycles.use_denoising = False
scene.cycles.samples = 128
scene.cycles.sampling_pattern = 'TABULATED_SOBOL'
scene.cycles.use_adaptive_sampling = False
scene.cycles.use_light_tree = False
scene.view_settings.view_transform = 'Filmic'
bpy.context.view_layer.update()

# ---- added for rendering (the .blend has no active camera and no usable light): camera, sun
cam_auto = bpy.data.cameras.new('AutoCamera')
cam_auto.lens = 50.0
cam_auto.sensor_width = 36.0
cam_auto.clip_end = 1000.0
ob_auto_camera = bpy.data.objects.new('AutoCamera', cam_auto)
scene.collection.objects.link(ob_auto_camera)
ob_auto_camera.location = (3.69112, -4.4297, 2.66384)
ob_auto_camera.rotation_euler = (1.09748, -7.21219e-08, 0.694738)
scene.camera = ob_auto_camera
light_auto_sun = bpy.data.lights.new('AutoSun', 'SUN')
light_auto_sun.energy = 3.0
light_auto_sun.angle = 0.0523599
ob_auto_sun = bpy.data.objects.new('AutoSun', light_auto_sun)
scene.collection.objects.link(ob_auto_sun)
ob_auto_sun.rotation_euler = (0.872665, 0.174533, 0.523599)
bpy.context.view_layer.update()

